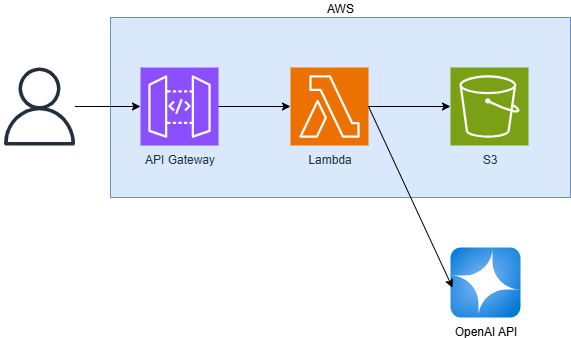

The diagram above was exported from draw.io. Its source (the exported page's mxGraphModel, read from the mxfile embedded in the PNG):
<mxGraphModel dx="778" dy="540" grid="1" gridSize="10" guides="1" tooltips="1" connect="1" arrows="1" fold="1" page="1" pageScale="1" pageWidth="827" pageHeight="1169" math="0" shadow="0">
  <root>
    <mxCell id="0" />
    <mxCell id="1" parent="0" />
    <mxCell id="drpxhhxve5pfBafILRtE-10" value="AWS" style="rounded=0;whiteSpace=wrap;html=1;fillColor=#dae8fc;strokeColor=#6c8ebf;align=center;labelPosition=center;verticalLabelPosition=top;verticalAlign=bottom;" parent="1" vertex="1">
      <mxGeometry x="140" y="290" width="460" height="180" as="geometry" />
    </mxCell>
    <mxCell id="drpxhhxve5pfBafILRtE-1" value="" style="sketch=0;outlineConnect=0;fontColor=#232F3E;gradientColor=none;fillColor=#232F3D;strokeColor=none;dashed=0;verticalLabelPosition=bottom;verticalAlign=top;align=center;html=1;fontSize=12;fontStyle=0;aspect=fixed;pointerEvents=1;shape=mxgraph.aws4.user;" parent="1" vertex="1">
      <mxGeometry x="30" y="340" width="78" height="78" as="geometry" />
    </mxCell>
    <mxCell id="drpxhhxve5pfBafILRtE-2" value="API Gateway" style="sketch=0;points=[[0,0,0],[0.25,0,0],[0.5,0,0],[0.75,0,0],[1,0,0],[0,1,0],[0.25,1,0],[0.5,1,0],[0.75,1,0],[1,1,0],[0,0.25,0],[0,0.5,0],[0,0.75,0],[1,0.25,0],[1,0.5,0],[1,0.75,0]];outlineConnect=0;fontColor=#232F3E;fillColor=#8C4FFF;strokeColor=#ffffff;dashed=0;verticalLabelPosition=bottom;verticalAlign=top;align=center;html=1;fontSize=12;fontStyle=0;aspect=fixed;shape=mxgraph.aws4.resourceIcon;resIcon=mxgraph.aws4.api_gateway;" parent="1" vertex="1">
      <mxGeometry x="170" y="340" width="78" height="78" as="geometry" />
    </mxCell>
    <mxCell id="drpxhhxve5pfBafILRtE-3" value="Lambda" style="sketch=0;points=[[0,0,0],[0.25,0,0],[0.5,0,0],[0.75,0,0],[1,0,0],[0,1,0],[0.25,1,0],[0.5,1,0],[0.75,1,0],[1,1,0],[0,0.25,0],[0,0.5,0],[0,0.75,0],[1,0.25,0],[1,0.5,0],[1,0.75,0]];outlineConnect=0;fontColor=#232F3E;fillColor=#ED7100;strokeColor=#ffffff;dashed=0;verticalLabelPosition=bottom;verticalAlign=top;align=center;html=1;fontSize=12;fontStyle=0;aspect=fixed;shape=mxgraph.aws4.resourceIcon;resIcon=mxgraph.aws4.lambda;" parent="1" vertex="1">
      <mxGeometry x="320" y="340" width="78" height="78" as="geometry" />
    </mxCell>
    <mxCell id="drpxhhxve5pfBafILRtE-4" value="S3" style="sketch=0;points=[[0,0,0],[0.25,0,0],[0.5,0,0],[0.75,0,0],[1,0,0],[0,1,0],[0.25,1,0],[0.5,1,0],[0.75,1,0],[1,1,0],[0,0.25,0],[0,0.5,0],[0,0.75,0],[1,0.25,0],[1,0.5,0],[1,0.75,0]];outlineConnect=0;fontColor=#232F3E;fillColor=#7AA116;strokeColor=#ffffff;dashed=0;verticalLabelPosition=bottom;verticalAlign=top;align=center;html=1;fontSize=12;fontStyle=0;aspect=fixed;shape=mxgraph.aws4.resourceIcon;resIcon=mxgraph.aws4.s3;" parent="1" vertex="1">
      <mxGeometry x="480" y="340" width="78" height="78" as="geometry" />
    </mxCell>
    <mxCell id="drpxhhxve5pfBafILRtE-5" value="OpenAI API" style="image;aspect=fixed;html=1;points=[];align=center;fontSize=12;image=img/lib/azure2/ai_machine_learning/Azure_OpenAI.svg;" parent="1" vertex="1">
      <mxGeometry x="480" y="520" width="70" height="70" as="geometry" />
    </mxCell>
    <mxCell id="drpxhhxve5pfBafILRtE-6" value="" style="endArrow=classic;html=1;rounded=0;" parent="1" source="drpxhhxve5pfBafILRtE-1" target="drpxhhxve5pfBafILRtE-2" edge="1">
      <mxGeometry width="50" height="50" relative="1" as="geometry">
        <mxPoint x="700" y="430" as="sourcePoint" />
        <mxPoint x="750" y="380" as="targetPoint" />
      </mxGeometry>
    </mxCell>
    <mxCell id="drpxhhxve5pfBafILRtE-7" value="" style="endArrow=classic;html=1;rounded=0;exitX=1;exitY=0.5;exitDx=0;exitDy=0;exitPerimeter=0;entryX=0;entryY=0.5;entryDx=0;entryDy=0;entryPerimeter=0;" parent="1" source="drpxhhxve5pfBafILRtE-2" target="drpxhhxve5pfBafILRtE-3" edge="1">
      <mxGeometry width="50" height="50" relative="1" as="geometry">
        <mxPoint x="150" y="380" as="sourcePoint" />
        <mxPoint x="216" y="380" as="targetPoint" />
      </mxGeometry>
    </mxCell>
    <mxCell id="drpxhhxve5pfBafILRtE-8" value="" style="endArrow=classic;html=1;rounded=0;exitX=1;exitY=0.5;exitDx=0;exitDy=0;exitPerimeter=0;entryX=0;entryY=0.5;entryDx=0;entryDy=0;entryPerimeter=0;" parent="1" source="drpxhhxve5pfBafILRtE-3" target="drpxhhxve5pfBafILRtE-4" edge="1">
      <mxGeometry width="50" height="50" relative="1" as="geometry">
        <mxPoint x="320" y="430" as="sourcePoint" />
        <mxPoint x="386" y="430" as="targetPoint" />
      </mxGeometry>
    </mxCell>
    <mxCell id="drpxhhxve5pfBafILRtE-9" value="" style="endArrow=classic;html=1;rounded=0;exitX=1;exitY=0.5;exitDx=0;exitDy=0;exitPerimeter=0;entryX=0.029;entryY=0.574;entryDx=0;entryDy=0;entryPerimeter=0;" parent="1" source="drpxhhxve5pfBafILRtE-3" target="drpxhhxve5pfBafILRtE-5" edge="1">
      <mxGeometry width="50" height="50" relative="1" as="geometry">
        <mxPoint x="450" y="380" as="sourcePoint" />
        <mxPoint x="516" y="380" as="targetPoint" />
      </mxGeometry>
    </mxCell>
  </root>
</mxGraphModel>